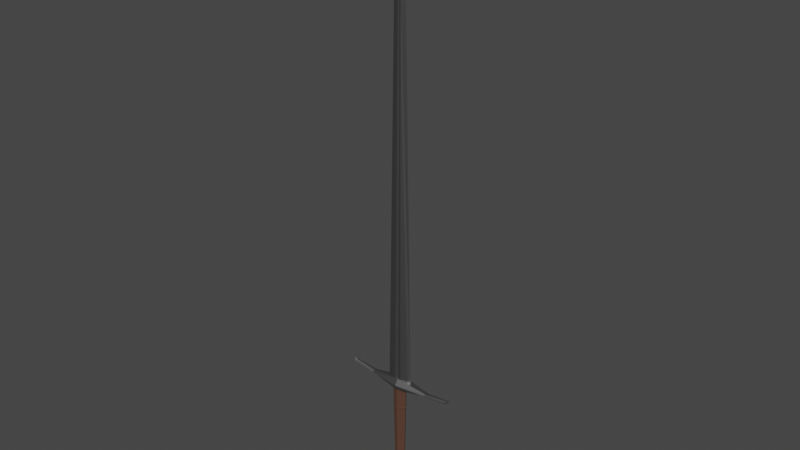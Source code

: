 # Source: longsword.blend  (saved by Blender 3.6.11; exported with 4.5.12 LTS)
import bpy
from mathutils import Matrix  # noqa: F401  (used for matrix-valued properties, if any)

bpy.ops.wm.read_factory_settings(use_empty=True)
scene = bpy.context.scene
scene.name = 'Scene'

# ---- collections
col_collection = bpy.data.collections.new('Collection'); scene.collection.children.link(col_collection)

# ---- materials (node trees are filled in below, after node groups)
mat_material = bpy.data.materials.new('Material')
mat_material_001 = bpy.data.materials.new('Material.001')

# ---- material node trees
mat_material.use_nodes = True; mat_material.node_tree.nodes.clear()
_N = mat_material.node_tree.nodes; _L = mat_material.node_tree.links
n0 = _N.new('ShaderNodeBsdfPrincipled'); n0.name = 'Principled BSDF'; n0.location = (10, 300)
n0.distribution = 'GGX'
n0.subsurface_method = 'RANDOM_WALK_SKIN'
n0.inputs[0].default_value = (0.2812, 0.2812, 0.2812, 1.0)
n0.inputs[1].default_value = 1.0
n0.inputs[3].default_value = 1.45
n0.inputs[27].default_value = (0.0, 0.0, 0.0, 1.0)
n0.inputs[28].default_value = 1.0
n1 = _N.new('ShaderNodeOutputMaterial'); n1.name = 'Material Output'; n1.location = (300, 300)
_L.new(n0.outputs[0], n1.inputs[0])
n1.is_active_output = True
mat_material_001.use_nodes = True; mat_material_001.node_tree.nodes.clear()
_N = mat_material_001.node_tree.nodes; _L = mat_material_001.node_tree.links
n0 = _N.new('ShaderNodeBsdfPrincipled'); n0.name = 'Principled BSDF'; n0.location = (10, 300)
n0.distribution = 'GGX'
n0.subsurface_method = 'RANDOM_WALK_SKIN'
n0.inputs[0].default_value = (0.09195, 0.0396, 0.02388, 1.0)
n0.inputs[2].default_value = 1.0
n0.inputs[3].default_value = 1.45
n0.inputs[27].default_value = (0.0, 0.0, 0.0, 1.0)
n0.inputs[28].default_value = 1.0
n1 = _N.new('ShaderNodeOutputMaterial'); n1.name = 'Material Output'; n1.location = (300, 300)
_L.new(n0.outputs[0], n1.inputs[0])
n1.is_active_output = True

# ---- world
world_world = bpy.data.worlds.new('World'); scene.world = world_world
world_world.use_nodes = True; world_world.node_tree.nodes.clear()
_N = world_world.node_tree.nodes; _L = world_world.node_tree.links
n0 = _N.new('ShaderNodeOutputWorld'); n0.name = 'World Output'; n0.location = (300, 300)
n1 = _N.new('ShaderNodeBackground'); n1.name = 'Background'; n1.location = (10, 300)
n1.inputs[0].default_value = (0.05088, 0.05088, 0.05088, 1.0)
_L.new(n1.outputs[0], n0.inputs[0])
n0.is_active_output = True
world_world.color = (0.05088, 0.05088, 0.05088)
world_world.use_sun_shadow = False
world_world.sun_shadow_jitter_overblur = 0.0

# ---- meshes
me_cube_002 = bpy.data.meshes.new('Cube.002')
me_cube_002.from_pydata([(0.02834, -1.11e-09, 0.09954), (3.15e-06, 0.005461, 0.09954), (0.01405, -1.11e-09, 0.9122), (3.134e-06, 0.00189, 0.9122), (0.006847, 0.007186, 0.09954), (0.003263, 0.002425, 0.9122), (0.01498, 0.006064, 0.09954), (0.0224, 0.002949, 0.09954), (0.006523, 0.007092, 0.09954), (-0.02833, -1.11e-09, 0.09954), (-0.01404, -1.11e-09, 0.9122), (-0.006841, 0.007186, 0.09954), (-0.003257, 0.002425, 0.9122), (-0.01498, 0.006064, 0.09954), (-0.02239, 0.002949, 0.09954), (-0.006511, 0.007091, 0.09954), (3.15e-06, -0.005461, 0.09954), (3.134e-06, -0.00189, 0.9122), (3.458e-06, 4.359e-05, 1.123), (0.006847, -0.007186, 0.09954), (0.003263, -0.002425, 0.9122), (0.0224, -0.002949, 0.09954), (0.006523, -0.007092, 0.09954), (-0.006841, -0.007186, 0.09954), (-0.003257, -0.002425, 0.9122), (-0.01498, -0.006064, 0.09954), (-0.02239, -0.002949, 0.09954), (-0.006511, -0.007091, 0.09954), (3.15e-06, -0.007617, -0.1333), (-0.01798, -0.007617, -0.1407), (-0.02542, -0.007617, -0.1587), (-0.01798, -0.007617, -0.1767), (3.152e-06, -0.007617, -0.1841), (0.01798, -0.007617, -0.1767), (0.02543, -0.007617, -0.1587), (0.01798, -0.007617, -0.1407), (3.15e-06, -0.01103, -0.1433), (-0.01088, -0.01103, -0.1478), (-0.01539, -0.01103, -0.1587), (-0.01088, -0.01103, -0.1696), (3.152e-06, -0.01103, -0.1741), (0.01088, -0.01103, -0.1696), (0.01539, -0.01103, -0.1587), (0.01088, -0.01103, -0.1478), (3.15e-06, 0.007617, -0.1333), (-0.01798, 0.007617, -0.1407), (-0.02542, 0.007617, -0.1587), (-0.01798, 0.007617, -0.1767), (3.152e-06, 0.007617, -0.1841), (0.01798, 0.007617, -0.1767), (0.02543, 0.007617, -0.1587), (0.01798, 0.007617, -0.1407), (3.15e-06, 0.01103, -0.1433), (-0.01088, 0.01103, -0.1478), (-0.01539, 0.01103, -0.1587), (-0.01088, 0.01103, -0.1696), (3.152e-06, 0.01103, -0.1741), (0.01088, 0.01103, -0.1696), (0.01539, 0.01103, -0.1587), (0.01088, 0.01103, -0.1478), (3.202e-06, 0.007958, -0.1456), (3.2e-06, 0.01141, 0.09374), (0.007962, 0.005627, -0.1456), (0.01141, 0.008066, 0.09374), (0.01126, -1.328e-08, -0.1456), (0.01614, -1.328e-08, 0.09374), (0.007962, -0.005627, -0.1456), (0.01141, -0.008066, 0.09374), (3.201e-06, -0.007958, -0.1456), (3.199e-06, -0.01141, 0.09374), (-0.007956, -0.005627, -0.1456), (-0.01141, -0.008066, 0.09374), (-0.01125, -1.283e-08, -0.1456), (-0.01613, -1.265e-08, 0.09374), (-0.007956, 0.005627, -0.1456), (-0.01141, 0.008066, 0.09374), (0.01061, 0.007497, 0.03845), (0.015, -1.328e-08, 0.03845), (0.01061, -0.007497, 0.03845), (3.199e-06, -0.0106, 0.03845), (-0.0106, -0.007497, 0.03845), (-0.01499, -1.269e-08, 0.03845), (-0.0106, 0.007497, 0.03845), (3.201e-06, 0.0106, 0.03845), (3.201e-06, 0.01067, 0.04303), (0.01068, 0.007548, 0.04303), (0.0151, -1.328e-08, 0.04303), (0.01068, -0.007548, 0.04303), (3.199e-06, -0.01067, 0.04303), (-0.01067, -0.007548, 0.04303), (-0.01509, -1.269e-08, 0.04303), (-0.01067, 0.007548, 0.04303), (3.2e-06, 0.01139, 0.04075), (0.0114, 0.008056, 0.04075), (0.01612, -1.329e-08, 0.04075), (0.0114, -0.008056, 0.04075), (3.199e-06, -0.01139, 0.04075), (-0.01139, -0.008056, 0.04075), (-0.01611, -1.266e-08, 0.04075), (-0.01139, 0.008056, 0.04075), (3.201e-06, 0.008598, -0.101), (0.008602, 0.00608, -0.101), (0.01216, -1.328e-08, -0.101), (0.008602, -0.00608, -0.101), (3.2e-06, -0.008598, -0.101), (-0.008596, -0.00608, -0.101), (-0.01216, -1.28e-08, -0.101), (-0.008596, 0.00608, -0.101), (0.008556, 0.006047, -0.1043), (0.0121, -1.328e-08, -0.1043), (0.008556, -0.006047, -0.1043), (3.2e-06, -0.008552, -0.1043), (-0.00855, -0.006047, -0.1043), (-0.01209, -1.28e-08, -0.1043), (-0.00855, 0.006047, -0.1043), (3.201e-06, 0.008552, -0.1043), (3.201e-06, 0.009138, -0.1027), (0.009142, 0.006461, -0.1027), (0.01293, -1.329e-08, -0.1027), (0.009142, -0.006461, -0.1027), (3.2e-06, -0.009138, -0.1027), (-0.009136, -0.006461, -0.1027), (-0.01292, -1.278e-08, -0.1027), (-0.009136, 0.006461, -0.1027), (0.06917, -0.002642, 0.1012), (0.06917, -0.002434, 0.09359), (0.1241, -0.0007754, 0.1101), (3.15e-06, -0.01261, 0.08719), (3.15e-06, -0.008479, 0.1122), (3.15e-06, -0.01604, 0.09869), (0.1275, -0.002838, 0.1068), (0.06947, -0.007127, 0.09824), (0.127, -1.11e-09, 0.1032), (0.06917, -1.11e-09, 0.09359), (0.127, -1.11e-09, 0.1031), (3.15e-06, -1.11e-09, 0.08719), (0.1206, -0.001048, 0.09943), (0.1184, -0.00143, 0.1074), (0.1203, -0.004609, 0.1034), (0.1206, -1.11e-09, 0.09943), (0.06917, 0.002642, 0.1012), (0.06917, 0.002434, 0.09359), (0.1241, 0.0007754, 0.1101), (3.15e-06, 0.01261, 0.08719), (3.15e-06, 0.008479, 0.1122), (3.15e-06, 0.01604, 0.09869), (0.1275, 0.002838, 0.1068), (0.06947, 0.007127, 0.09824), (0.1206, 0.001048, 0.09943), (0.1184, 0.00143, 0.1074), (0.1203, 0.004609, 0.1034), (-0.06916, -0.002642, 0.1012), (-0.06916, -0.002434, 0.09359), (-0.1241, -0.0007754, 0.1101), (-0.1274, -0.002838, 0.1068), (-0.06947, -0.007127, 0.09824), (-0.127, -1.11e-09, 0.1032), (-0.06916, -1.11e-09, 0.09359), (-0.127, -1.11e-09, 0.1031), (-0.1206, -0.001048, 0.09943), (-0.1184, -0.00143, 0.1074), (-0.1203, -0.004609, 0.1034), (-0.1206, -1.11e-09, 0.09943), (-0.06916, 0.002642, 0.1012), (-0.06916, 0.002434, 0.09359), (-0.1241, 0.0007754, 0.1101), (-0.1274, 0.002838, 0.1068), (-0.06947, 0.007127, 0.09824), (-0.1206, 0.001048, 0.09943), (-0.1184, 0.00143, 0.1074), (-0.1203, 0.004609, 0.1034), (3.15e-06, 0.005431, 0.1077), (0.006865, 0.007146, 0.1077), (0.02841, -1.11e-09, 0.1077), (0.01502, 0.00603, 0.1077), (0.02245, 0.002933, 0.1077), (0.00654, 0.007052, 0.1077), (-0.006859, 0.007146, 0.1077), (-0.0284, -1.11e-09, 0.1077), (-0.01502, 0.00603, 0.1077), (-0.02245, 0.002933, 0.1077), (-0.006528, 0.00705, 0.1077), (3.15e-06, -0.005431, 0.1077), (0.006865, -0.007146, 0.1077), (0.02245, -0.002933, 0.1077), (0.00654, -0.007052, 0.1077), (-0.006859, -0.007146, 0.1077), (-0.01502, -0.00603, 0.1077), (-0.02245, -0.002933, 0.1077), (-0.006528, -0.00705, 0.1077)], [], [(175, 174, 172, 5, 2, 173), (5, 172, 176, 171, 3), (179, 180, 178, 10, 12, 177), (189, 182, 17, 24, 186), (2, 20, 183, 184, 173), (17, 182, 185, 183, 20), (19, 21, 184, 183), (188, 187, 186, 24, 10, 178), (3, 171, 181, 177, 12), (24, 17, 18), (10, 24, 18), (36, 37, 38, 39, 40, 41, 42, 43), (35, 51, 44, 28), (28, 44, 45, 29), (31, 47, 48, 32), (34, 50, 51, 35), (30, 46, 47, 31), (33, 49, 50, 34), (29, 45, 46, 30), (32, 48, 49, 33), (75, 61, 84, 91), (52, 59, 58, 57, 56, 55, 54, 53), (36, 28, 29, 37), (40, 32, 33, 41), (37, 29, 30, 38), (41, 33, 34, 42), (38, 30, 31, 39), (55, 56, 48, 47), (42, 34, 35, 43), (39, 31, 32, 40), (54, 55, 47, 46), (58, 59, 51, 50), (43, 35, 28, 36), (52, 53, 45, 44), (56, 57, 49, 48), (53, 54, 46, 45), (57, 58, 50, 49), (85, 93, 92, 84), (86, 94, 93, 85), (87, 95, 94, 86), (88, 96, 95, 87), (89, 97, 96, 88), (90, 98, 97, 89), (91, 99, 98, 90), (91, 84, 92, 99), (122, 123, 114, 113), (121, 122, 113, 112), (120, 121, 112, 111), (119, 120, 111, 110), (118, 119, 110, 109), (117, 118, 109, 108), (116, 117, 108, 115), (83, 76, 101, 100), (101, 117, 116, 100), (102, 118, 117, 101), (103, 119, 118, 102), (104, 120, 119, 103), (105, 121, 120, 104), (106, 122, 121, 105), (107, 123, 122, 106), (107, 100, 116, 123), (76, 77, 102, 101), (77, 78, 103, 102), (78, 79, 104, 103), (79, 80, 105, 104), (80, 81, 106, 105), (81, 82, 107, 106), (82, 83, 100, 107), (61, 63, 85, 84), (114, 115, 60, 74), (73, 75, 91, 90), (71, 73, 90, 89), (69, 71, 89, 88), (67, 69, 88, 87), (65, 67, 87, 86), (63, 65, 86, 85), (113, 114, 74, 72), (92, 93, 76, 83), (93, 94, 77, 76), (94, 95, 78, 77), (95, 96, 79, 78), (96, 97, 80, 79), (97, 98, 81, 80), (98, 99, 82, 81), (99, 92, 83, 82), (59, 52, 44, 51), (108, 109, 64, 62), (109, 110, 66, 64), (110, 111, 68, 66), (111, 112, 70, 68), (112, 113, 72, 70), (115, 108, 62, 60), (139, 134, 136), (141, 148, 139, 133), (138, 131, 125, 136), (126, 142, 149, 137), (131, 129, 127, 125), (130, 126, 137, 138), (137, 149, 140, 124), (141, 133, 135, 143), (150, 149, 142, 146), (12, 10, 18), (124, 128, 129, 131), (138, 137, 124, 131), (130, 138, 136, 134, 132), (145, 147, 141, 143), (146, 130, 132), (139, 148, 134), (147, 150, 148, 141), (124, 140, 144, 128), (146, 142, 126, 130), (152, 159, 162, 157), (123, 116, 115, 114), (144, 140, 147, 145), (140, 149, 150, 147), (150, 146, 132, 134, 148), (162, 159, 158), (157, 162, 168, 164), (155, 161, 159, 152), (160, 169, 165, 153), (129, 155, 152, 127), (161, 160, 153, 154), (163, 169, 160, 151), (135, 157, 164, 143), (166, 165, 169, 170), (20, 2, 18), (128, 151, 155, 129), (151, 160, 161, 155), (161, 154, 156, 158, 159), (167, 145, 143, 164), (133, 139, 136, 125), (154, 166, 156), (162, 158, 168), (170, 167, 164, 168), (163, 151, 128, 144), (154, 153, 165, 166), (135, 133, 125, 127), (163, 144, 145, 167), (170, 169, 163, 167), (166, 170, 168, 158, 156), (152, 157, 135, 127), (16, 182, 189, 27), (25, 187, 188, 26), (23, 186, 187, 25), (27, 189, 186, 23), (26, 188, 178, 9), (16, 22, 185, 182), (2, 5, 18), (22, 19, 183, 185), (21, 0, 173, 184), (1, 15, 181, 171), (13, 14, 180, 179), (11, 13, 179, 177), (15, 11, 177, 181), (14, 9, 178, 180), (1, 171, 176, 8), (6, 174, 175, 7), (4, 172, 174, 6), (8, 176, 172, 4), (7, 175, 173, 0), (20, 18, 17), (5, 3, 18), (12, 18, 3)])
me_cube_002.polygons.foreach_set('material_index', [0, 0, 0, 0, 0, 0, 0, 0, 0, 0, 0, 0, 0, 0, 0, 0, 0, 0, 0, 0, 1, 0, 0, 0, 0, 0, 0, 0, 0, 0, 0, 0, 0, 0, 0, 0, 0, 1, 1, 1, 1, 1, 1, 1, 1, 1, 1, 1, 1, 1, 1, 1, 1, 1, 1, 1, 1, 1, 1, 1, 1, 1, 1, 1, 1, 1, 1, 1, 1, 1, 1, 1, 1, 1, 1, 1, 1, 1, 1, 1, 1, 1, 1, 1, 1, 0, 1, 1, 1, 1, 1, 1, 0, 0, 0, 0, 0, 0, 0, 0, 0, 0, 0, 0, 0, 0, 0, 0, 0, 0, 0, 0, 1, 0, 0, 0, 0, 0, 0, 0, 0, 0, 0, 0, 0, 0, 0, 0, 0, 0, 0, 0, 0, 0, 0, 0, 0, 0, 0, 0, 0, 0, 0, 0, 0, 0, 0, 0, 0, 0, 0, 0, 0, 0, 0, 0, 0, 0, 0, 0, 0, 0, 0])
_uv = me_cube_002.uv_layers.new(name='UVMap')
_uv.uv.foreach_set('vector', [0.9507, 0.8717, 0.9452, 0.877, 0.9395, 0.8823, 0.3408, 0.2854, 0.2836, 0.2335, 0.9554, 0.8673, 0.3408, 0.2854, 0.9395, 0.8823, 0.9384, 0.8835, 0.9338, 0.8881, 0.2778, 0.231, 0.9227, 0.8995, 0.9174, 0.905, 0.9129, 0.9098, 0.2803, 0.2368, 0.332, 0.2941, 0.9279, 0.8939, 0.8888, 0.9331, 0.8844, 0.9376, 0.2284, 0.2805, 0.2914, 0.3348, 0.8902, 0.9317, 0.2309, 0.2863, 0.2826, 0.3436, 0.8786, 0.9433, 0.868, 0.9545, 0.8635, 0.9592, 0.2284, 0.2805, 0.8844, 0.9376, 0.8797, 0.9422, 0.8786, 0.9433, 0.2826, 0.3436, 0.8844, 0.9485, 0.8737, 0.9599, 0.868, 0.9545, 0.8786, 0.9433, 0.9013, 0.9212, 0.8957, 0.9265, 0.8902, 0.9317, 0.2914, 0.3348, 0.2341, 0.283, 0.906, 0.9167, 0.2778, 0.231, 0.9338, 0.8881, 0.9293, 0.8926, 0.9279, 0.8939, 0.332, 0.2941, 0.2914, 0.3348, 0.2284, 0.2805, 0.1866, 0.2056, 0.2341, 0.283, 0.2914, 0.3348, 0.1866, 0.2056, 0.4783, 0.142, 0.4666, 0.1372, 0.4618, 0.1255, 0.4666, 0.1138, 0.4783, 0.109, 0.49, 0.1138, 0.4948, 0.1255, 0.49, 0.1372, 0.4976, 0.1768, 0.4976, 0.1973, 0.4783, 0.1973, 0.4783, 0.1768, 0.4783, 0.1768, 0.4783, 0.1973, 0.459, 0.1973, 0.459, 0.1768, 0.459, 0.1768, 0.459, 0.1973, 0.4783, 0.1973, 0.4783, 0.1768, 0.4686, 0.1255, 0.4891, 0.1255, 0.4891, 0.1448, 0.4686, 0.1448, 0.4686, 0.1255, 0.4891, 0.1255, 0.4891, 0.1062, 0.4686, 0.1062, 0.4686, 0.1062, 0.4891, 0.1062, 0.4891, 0.1255, 0.4686, 0.1255, 0.4686, 0.1448, 0.4891, 0.1448, 0.4891, 0.1255, 0.4686, 0.1255, 0.4783, 0.1768, 0.4783, 0.1973, 0.4976, 0.1973, 0.4976, 0.1768, 0.1242, 0.8168, 0.1151, 0.8168, 0.1151, 0.7659, 0.1242, 0.7659, 0.4783, 0.142, 0.49, 0.1372, 0.4948, 0.1255, 0.49, 0.1138, 0.4783, 0.109, 0.4666, 0.1138, 0.4618, 0.1255, 0.4666, 0.1372, 0.4783, 0.142, 0.4783, 0.1528, 0.459, 0.1448, 0.4666, 0.1372, 0.4783, 0.109, 0.4783, 0.09816, 0.4976, 0.1062, 0.49, 0.1138, 0.4666, 0.1372, 0.459, 0.1448, 0.451, 0.1255, 0.4618, 0.1255, 0.49, 0.1138, 0.4976, 0.1062, 0.5056, 0.1255, 0.4948, 0.1255, 0.4618, 0.1255, 0.451, 0.1255, 0.459, 0.1062, 0.4666, 0.1138, 0.4666, 0.1138, 0.4783, 0.109, 0.4783, 0.09816, 0.459, 0.1062, 0.4948, 0.1255, 0.5056, 0.1255, 0.4976, 0.1448, 0.49, 0.1372, 0.4666, 0.1138, 0.459, 0.1062, 0.4783, 0.09816, 0.4783, 0.109, 0.4618, 0.1255, 0.4666, 0.1138, 0.459, 0.1062, 0.451, 0.1255, 0.4948, 0.1255, 0.49, 0.1372, 0.4976, 0.1448, 0.5056, 0.1255, 0.49, 0.1372, 0.4976, 0.1448, 0.4783, 0.1528, 0.4783, 0.142, 0.4783, 0.142, 0.4666, 0.1372, 0.459, 0.1448, 0.4783, 0.1528, 0.4783, 0.109, 0.49, 0.1138, 0.4976, 0.1062, 0.4783, 0.09816, 0.4666, 0.1372, 0.4618, 0.1255, 0.451, 0.1255, 0.459, 0.1448, 0.49, 0.1138, 0.4948, 0.1255, 0.5056, 0.1255, 0.4976, 0.1062, 0.1746, 0.7659, 0.1746, 0.7636, 0.184, 0.7636, 0.184, 0.7659, 0.1664, 0.7659, 0.1664, 0.7636, 0.1746, 0.7636, 0.1746, 0.7659, 0.1582, 0.7659, 0.1582, 0.7636, 0.1664, 0.7636, 0.1664, 0.7659, 0.1488, 0.7659, 0.1488, 0.7636, 0.1582, 0.7636, 0.1582, 0.7659, 0.1397, 0.7659, 0.1397, 0.7636, 0.1488, 0.7636, 0.1488, 0.7659, 0.132, 0.7659, 0.132, 0.7636, 0.1397, 0.7636, 0.1397, 0.7659, 0.1242, 0.7659, 0.1242, 0.7636, 0.132, 0.7636, 0.132, 0.7659, 0.1242, 0.7659, 0.1151, 0.7659, 0.1151, 0.7636, 0.1242, 0.7636, 0.132, 0.6196, 0.1243, 0.6196, 0.1243, 0.6179, 0.132, 0.6179, 0.1396, 0.6196, 0.132, 0.6196, 0.132, 0.6179, 0.1396, 0.6179, 0.1487, 0.6196, 0.1396, 0.6196, 0.1396, 0.6179, 0.1487, 0.6179, 0.1581, 0.6196, 0.1487, 0.6196, 0.1487, 0.6179, 0.1581, 0.6179, 0.1664, 0.6196, 0.1581, 0.6196, 0.1581, 0.6179, 0.1664, 0.6179, 0.1747, 0.6196, 0.1664, 0.6196, 0.1664, 0.6179, 0.1747, 0.6179, 0.1841, 0.6196, 0.1747, 0.6196, 0.1747, 0.6179, 0.1841, 0.6179, 0.184, 0.7613, 0.1746, 0.7613, 0.1747, 0.6213, 0.1841, 0.6213, 0.1747, 0.6213, 0.1747, 0.6196, 0.1841, 0.6196, 0.1841, 0.6213, 0.1664, 0.6213, 0.1664, 0.6196, 0.1747, 0.6196, 0.1747, 0.6213, 0.1581, 0.6213, 0.1581, 0.6196, 0.1664, 0.6196, 0.1664, 0.6213, 0.1487, 0.6213, 0.1487, 0.6196, 0.1581, 0.6196, 0.1581, 0.6213, 0.1396, 0.6213, 0.1396, 0.6196, 0.1487, 0.6196, 0.1487, 0.6213, 0.132, 0.6213, 0.132, 0.6196, 0.1396, 0.6196, 0.1396, 0.6213, 0.1243, 0.6213, 0.1243, 0.6196, 0.132, 0.6196, 0.132, 0.6213, 0.1243, 0.6213, 0.1152, 0.6213, 0.1152, 0.6196, 0.1243, 0.6196, 0.1746, 0.7613, 0.1664, 0.7613, 0.1664, 0.6213, 0.1747, 0.6213, 0.1664, 0.7613, 0.1582, 0.7613, 0.1581, 0.6213, 0.1664, 0.6213, 0.1582, 0.7613, 0.1488, 0.7613, 0.1487, 0.6213, 0.1581, 0.6213, 0.1488, 0.7613, 0.1397, 0.7613, 0.1396, 0.6213, 0.1487, 0.6213, 0.1397, 0.7613, 0.132, 0.7613, 0.132, 0.6213, 0.1396, 0.6213, 0.132, 0.7613, 0.1242, 0.7613, 0.1243, 0.6213, 0.132, 0.6213, 0.1242, 0.7613, 0.1151, 0.7613, 0.1152, 0.6213, 0.1243, 0.6213, 0.184, 0.8168, 0.1746, 0.8168, 0.1746, 0.7659, 0.184, 0.7659, 0.1243, 0.6179, 0.1152, 0.6179, 0.1153, 0.5765, 0.1243, 0.5765, 0.132, 0.8168, 0.1242, 0.8168, 0.1242, 0.7659, 0.132, 0.7659, 0.1397, 0.8168, 0.132, 0.8168, 0.132, 0.7659, 0.1397, 0.7659, 0.1488, 0.8168, 0.1397, 0.8168, 0.1397, 0.7659, 0.1488, 0.7659, 0.1582, 0.8168, 0.1488, 0.8168, 0.1488, 0.7659, 0.1582, 0.7659, 0.1664, 0.8168, 0.1582, 0.8168, 0.1582, 0.7659, 0.1664, 0.7659, 0.1746, 0.8168, 0.1664, 0.8168, 0.1664, 0.7659, 0.1746, 0.7659, 0.132, 0.6179, 0.1243, 0.6179, 0.1243, 0.5765, 0.132, 0.5765, 0.184, 0.7636, 0.1746, 0.7636, 0.1746, 0.7613, 0.184, 0.7613, 0.1746, 0.7636, 0.1664, 0.7636, 0.1664, 0.7613, 0.1746, 0.7613, 0.1664, 0.7636, 0.1582, 0.7636, 0.1582, 0.7613, 0.1664, 0.7613, 0.1582, 0.7636, 0.1488, 0.7636, 0.1488, 0.7613, 0.1582, 0.7613, 0.1488, 0.7636, 0.1397, 0.7636, 0.1397, 0.7613, 0.1488, 0.7613, 0.1397, 0.7636, 0.132, 0.7636, 0.132, 0.7613, 0.1397, 0.7613, 0.132, 0.7636, 0.1242, 0.7636, 0.1242, 0.7613, 0.132, 0.7613, 0.1242, 0.7636, 0.1151, 0.7636, 0.1151, 0.7613, 0.1242, 0.7613, 0.49, 0.1372, 0.4783, 0.142, 0.4783, 0.1528, 0.4976, 0.1448, 0.1747, 0.6179, 0.1664, 0.6179, 0.1664, 0.5765, 0.1747, 0.5765, 0.1664, 0.6179, 0.1581, 0.6179, 0.1581, 0.5765, 0.1664, 0.5765, 0.1581, 0.6179, 0.1487, 0.6179, 0.1486, 0.5765, 0.1581, 0.5765, 0.1487, 0.6179, 0.1396, 0.6179, 0.1396, 0.5765, 0.1486, 0.5765, 0.1396, 0.6179, 0.132, 0.6179, 0.132, 0.5765, 0.1396, 0.5765, 0.1841, 0.6179, 0.1747, 0.6179, 0.1747, 0.5765, 0.1842, 0.5765, 0.6563, 0.3329, 0.646, 0.3234, 0.6571, 0.3318, 0.7145, 0.3447, 0.6556, 0.3342, 0.6563, 0.3329, 0.7149, 0.3419, 0.6593, 0.3264, 0.7157, 0.3308, 0.7154, 0.3391, 0.6571, 0.3318, 0.6571, 0.3214, 0.6569, 0.3203, 0.6606, 0.3184, 0.661, 0.3223, 0.7157, 0.3308, 0.7922, 0.3363, 0.7919, 0.3471, 0.7154, 0.3391, 0.655, 0.3228, 0.6571, 0.3214, 0.661, 0.3223, 0.6593, 0.3264, 0.661, 0.3223, 0.6606, 0.3184, 0.7158, 0.314, 0.7161, 0.3234, 0.7145, 0.3447, 0.7149, 0.3419, 0.7917, 0.3592, 0.7914, 0.373, 0.6578, 0.3142, 0.6606, 0.3184, 0.6569, 0.3203, 0.6545, 0.3195, 0.332, 0.2941, 0.2803, 0.2368, 0.2154, 0.1767, 0.7161, 0.3234, 0.7924, 0.3258, 0.7922, 0.3363, 0.7157, 0.3308, 0.6593, 0.3264, 0.661, 0.3223, 0.7161, 0.3234, 0.7157, 0.3308, 0.655, 0.3228, 0.6593, 0.3264, 0.6571, 0.3318, 0.646, 0.3234, 0.646, 0.3232, 0.793, 0.294, 0.715, 0.3068, 0.7145, 0.3447, 0.7914, 0.373, 0.6545, 0.3195, 0.655, 0.3228, 0.6459, 0.3229, 0.6563, 0.3329, 0.6556, 0.3342, 0.6458, 0.3236, 0.715, 0.3068, 0.6578, 0.3142, 0.6556, 0.3342, 0.7145, 0.3447, 0.7161, 0.3234, 0.7158, 0.314, 0.7928, 0.3057, 0.7924, 0.3258, 0.6545, 0.3195, 0.6569, 0.3203, 0.6571, 0.3214, 0.655, 0.3228, 0.8687, 0.3422, 0.9273, 0.3374, 0.928, 0.3386, 0.8691, 0.3451, 0.1243, 0.6196, 0.1152, 0.6196, 0.1152, 0.6179, 0.1243, 0.6179, 0.7928, 0.3057, 0.7158, 0.314, 0.715, 0.3068, 0.793, 0.294, 0.7158, 0.314, 0.6606, 0.3184, 0.6578, 0.3142, 0.715, 0.3068, 0.6578, 0.3142, 0.6545, 0.3195, 0.6453, 0.3239, 0.6456, 0.3238, 0.6556, 0.3342, 0.928, 0.3386, 0.9273, 0.3374, 0.9389, 0.3297, 0.8691, 0.3451, 0.928, 0.3386, 0.9287, 0.3399, 0.8694, 0.3479, 0.8688, 0.334, 0.9253, 0.3319, 0.9273, 0.3374, 0.8687, 0.3422, 0.9238, 0.3277, 0.9243, 0.3239, 0.928, 0.3259, 0.9278, 0.3271, 0.7922, 0.3363, 0.8688, 0.334, 0.8687, 0.3422, 0.7919, 0.3471, 0.9253, 0.3319, 0.9238, 0.3277, 0.9278, 0.3271, 0.9297, 0.3285, 0.8693, 0.3172, 0.9243, 0.3239, 0.9238, 0.3277, 0.8687, 0.3266, 0.7917, 0.3592, 0.8691, 0.3451, 0.8694, 0.3479, 0.7914, 0.373, 0.9304, 0.3252, 0.928, 0.3259, 0.9243, 0.3239, 0.9273, 0.3198, 0.2826, 0.3436, 0.2309, 0.2863, 0.166, 0.2262, 0.7924, 0.3258, 0.8687, 0.3266, 0.8688, 0.334, 0.7922, 0.3363, 0.8687, 0.3266, 0.9238, 0.3277, 0.9253, 0.3319, 0.8688, 0.334, 0.9253, 0.3319, 0.9297, 0.3285, 0.9387, 0.3292, 0.9388, 0.3295, 0.9273, 0.3374, 0.8705, 0.31, 0.793, 0.294, 0.7914, 0.373, 0.8694, 0.3479, 0.7149, 0.3419, 0.6563, 0.3329, 0.6571, 0.3318, 0.7154, 0.3391, 0.9297, 0.3285, 0.9304, 0.3252, 0.9387, 0.3292, 0.928, 0.3386, 0.9391, 0.3299, 0.9287, 0.3399, 0.9273, 0.3198, 0.8705, 0.31, 0.8694, 0.3479, 0.9287, 0.3399, 0.8693, 0.3172, 0.8687, 0.3266, 0.7924, 0.3258, 0.7928, 0.3057, 0.9297, 0.3285, 0.9278, 0.3271, 0.928, 0.3259, 0.9304, 0.3252, 0.7917, 0.3592, 0.7149, 0.3419, 0.7154, 0.3391, 0.7919, 0.3471, 0.8693, 0.3172, 0.7928, 0.3057, 0.793, 0.294, 0.8705, 0.31, 0.9273, 0.3198, 0.9243, 0.3239, 0.8693, 0.3172, 0.8705, 0.31, 0.9304, 0.3252, 0.9273, 0.3198, 0.9287, 0.3399, 0.9391, 0.3299, 0.9388, 0.329, 0.8687, 0.3422, 0.8691, 0.3451, 0.7917, 0.3592, 0.7919, 0.3471, 0.8899, 0.9431, 0.8844, 0.9376, 0.8888, 0.9331, 0.8945, 0.9385, 0.9011, 0.9322, 0.8957, 0.9265, 0.9013, 0.9212, 0.9067, 0.9269, 0.8953, 0.9376, 0.8902, 0.9317, 0.8957, 0.9265, 0.9011, 0.9322, 0.8945, 0.9385, 0.8888, 0.9331, 0.8902, 0.9317, 0.8953, 0.9376, 0.9067, 0.9269, 0.9013, 0.9212, 0.906, 0.9167, 0.9113, 0.9225, 0.8899, 0.9431, 0.8853, 0.9477, 0.8797, 0.9422, 0.8844, 0.9376, 0.2836, 0.2335, 0.3408, 0.2854, 0.236, 0.1562, 0.8853, 0.9477, 0.8844, 0.9485, 0.8786, 0.9433, 0.8797, 0.9422, 0.8737, 0.9599, 0.8693, 0.9646, 0.8635, 0.9592, 0.868, 0.9545, 0.9393, 0.8937, 0.9347, 0.8982, 0.9293, 0.8926, 0.9338, 0.8881, 0.9284, 0.9048, 0.9231, 0.9104, 0.9174, 0.905, 0.9227, 0.8995, 0.9338, 0.899, 0.9284, 0.9048, 0.9227, 0.8995, 0.9279, 0.8939, 0.9347, 0.8982, 0.9338, 0.899, 0.9279, 0.8939, 0.9293, 0.8926, 0.9231, 0.9104, 0.9187, 0.9151, 0.9129, 0.9098, 0.9174, 0.905, 0.9393, 0.8937, 0.9338, 0.8881, 0.9384, 0.8835, 0.9439, 0.8891, 0.9505, 0.8827, 0.9452, 0.877, 0.9507, 0.8717, 0.9561, 0.8774, 0.9447, 0.8882, 0.9395, 0.8823, 0.9452, 0.877, 0.9505, 0.8827, 0.9439, 0.8891, 0.9384, 0.8835, 0.9395, 0.8823, 0.9447, 0.8882, 0.9561, 0.8774, 0.9507, 0.8717, 0.9554, 0.8673, 0.9608, 0.873, 0.2826, 0.3436, 0.166, 0.2262, 0.2284, 0.2805, 0.3408, 0.2854, 0.2778, 0.231, 0.236, 0.1562, 0.332, 0.2941, 0.2154, 0.1767, 0.2778, 0.231])
me_cube_002.materials.append(mat_material)
me_cube_002.materials.append(mat_material_001)
me_cube_002.use_remesh_fix_poles = True
me_cube_002.use_remesh_preserve_attributes = False
me_cube_002.use_paint_bone_selection = False
me_cube_002.use_paint_mask = True
me_cube_002.update()

# ---- objects
ob_cube_001 = bpy.data.objects.new('Cube.001', me_cube_002)

# ---- transforms, parenting, visibility, modifiers, constraints
ob_cube_001.location = (0.0, 0.0, 0.0)
ob_cube_001.scale = (0.8811, 0.8811, 0.8811)

# ---- collection membership
col_collection.objects.link(ob_cube_001)

# ---- scene / render settings (as saved in the file)
scene.frame_start = 1; scene.frame_end = 250; scene.frame_set(207)
scene.render.engine = 'CYCLES'
scene.cycles.sampling_pattern = 'TABULATED_SOBOL'
scene.cycles.use_light_tree = False
scene.cycles.bake_type = 'AO'
scene.view_settings.view_transform = 'Filmic'
bpy.context.view_layer.update()

# ---- added for rendering (the .blend has no active camera and no usable light): camera, sun
cam_auto = bpy.data.cameras.new('AutoCamera')
cam_auto.lens = 50.0
cam_auto.sensor_width = 36.0
cam_auto.clip_end = 1000.0
ob_auto_camera = bpy.data.objects.new('AutoCamera', cam_auto)
scene.collection.objects.link(ob_auto_camera)
ob_auto_camera.location = (1.08626, -1.30351, 1.28278)
ob_auto_camera.rotation_euler = (1.09748, -7.21219e-08, 0.694738)
scene.camera = ob_auto_camera
light_auto_sun = bpy.data.lights.new('AutoSun', 'SUN')
light_auto_sun.energy = 3.0
light_auto_sun.angle = 0.0523599
ob_auto_sun = bpy.data.objects.new('AutoSun', light_auto_sun)
scene.collection.objects.link(ob_auto_sun)
ob_auto_sun.rotation_euler = (0.872665, 0.174533, 0.523599)
bpy.context.view_layer.update()
